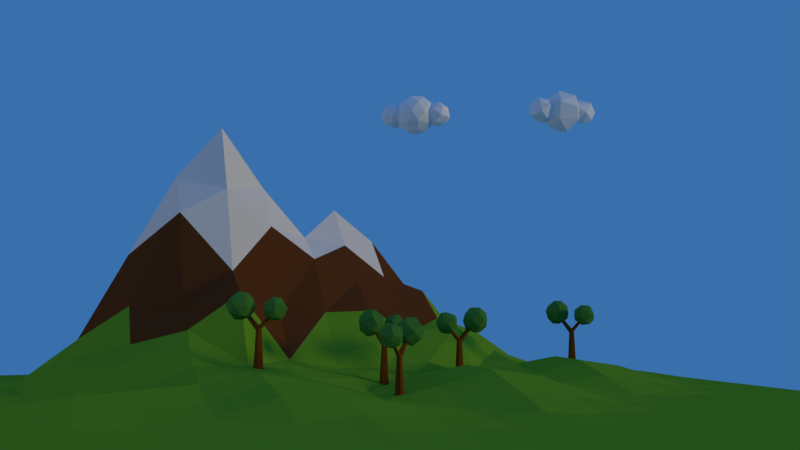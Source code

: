 # Source: triangulate.blend  (saved by Blender 2.77.0; exported with 4.5.12 LTS)
import bpy
from mathutils import Matrix  # noqa: F401  (used for matrix-valued properties, if any)

bpy.ops.wm.read_factory_settings(use_empty=True)
scene = bpy.context.scene
scene.name = 'Scene'

# ---- collections
col_collection_1 = bpy.data.collections.new('Collection 1'); scene.collection.children.link(col_collection_1)

# ---- materials (node trees are filled in below, after node groups)
mat_clouds = bpy.data.materials.new('Clouds')
mat_clouds.alpha_threshold = 0.0
mat_clouds.use_transparent_shadow = False
mat_clouds.diffuse_color = (0.854, 0.8923, 0.9538, 1.0)
mat_clouds.roughness = 0.5
mat_clouds.specular_intensity = 0.0
mat_leaves = bpy.data.materials.new('Leaves')
mat_leaves.alpha_threshold = 0.0
mat_leaves.use_transparent_shadow = False
mat_leaves.diffuse_color = (0.05682, 0.2203, 0.04483, 1.0)
mat_leaves.roughness = 0.5
mat_leaves.specular_intensity = 0.0
mat_trunk = bpy.data.materials.new('Trunk')
mat_trunk.alpha_threshold = 0.0
mat_trunk.use_transparent_shadow = False
mat_trunk.diffuse_color = (0.1538, 0.05385, 0.007692, 1.0)
mat_trunk.roughness = 0.5
mat_trunk.specular_intensity = 0.0
mat_green = bpy.data.materials.new('green')
mat_green.alpha_threshold = 0.0
mat_green.use_transparent_shadow = False
mat_green.diffuse_color = (0.1397, 0.3672, 0.02699, 1.0)
mat_green.roughness = 0.5
mat_green.specular_intensity = 0.0
mat_second = bpy.data.materials.new('second')
mat_second.alpha_threshold = 0.0
mat_second.use_transparent_shadow = False
mat_second.diffuse_color = (0.1193, 0.04328, 0.01542, 1.0)
mat_second.roughness = 0.5
mat_second.specular_intensity = 0.0
mat_snow = bpy.data.materials.new('snow')
mat_snow.alpha_threshold = 0.0
mat_snow.use_transparent_shadow = False
mat_snow.roughness = 0.5
mat_snow.specular_intensity = 0.0

# ---- material node trees

# ---- world
world_world = bpy.data.worlds.new('World'); scene.world = world_world
world_world.color = (0.04045, 0.1619, 0.4109)
world_world.use_sun_shadow = False
world_world.sun_shadow_jitter_overblur = 0.0
world_world.cycles.sampling_method = 'MANUAL'
world_world.light_settings.ao_factor = 0.7789

# ---- cameras
cam_camera_001 = bpy.data.cameras.new('Camera.001')
cam_camera_001.clip_end = 100.0
cam_camera_001.lens = 35.0
cam_camera_001.sensor_width = 32.0
cam_camera_001.sensor_height = 18.0
cam_camera_001.display_size = 2.0
cam_camera_001.dof.focus_distance = 0.0
cam_camera_001.dof.aperture_fstop = 128.0
cam_camera_001.dof.aperture_blades = 6

# ---- lights
light_sun = bpy.data.lights.new('Sun', 'SUN')
light_sun.color = (1.0, 0.6531, 0.02438)
light_sun.transmission_factor = 0.0
light_sun.angle = 0.1993
light_sun.energy = 1.0
light_sun.shadow_buffer_clip_start = 0.5
light_sun.shadow_soft_size = 0.1
light_sun.shadow_cascade_max_distance = 1000.0

# ---- meshes
me_icosphere_009 = bpy.data.meshes.new('Icosphere.009')
me_icosphere_009.from_pydata([(0.0, 0.0, -1.0), (0.7236, -0.5257, -0.4472), (-0.2764, -0.8506, -0.4472), (-0.8944, 0.0, -0.4472), (-0.2764, 0.8506, -0.4472), (0.7236, 0.5257, -0.4472), (0.2764, -0.8506, 0.4472), (-0.7236, -0.5257, 0.4472), (-0.7236, 0.5257, 0.4472), (0.2764, 0.8506, 0.4472), (0.8944, 0.0, 0.4472), (0.0, 0.0, 1.0), (-0.1625, -0.5, -0.8507), (0.4253, -0.309, -0.8507), (0.2629, -0.809, -0.5257), (0.8506, 0.0, -0.5257), (0.4253, 0.309, -0.8507), (-0.5257, 0.0, -0.8507), (-0.6882, -0.5, -0.5257), (-0.1625, 0.5, -0.8507), (-0.6882, 0.5, -0.5257), (0.2629, 0.809, -0.5257), (0.9511, -0.309, 0.0), (0.9511, 0.309, 0.0), (0.0, -1.0, 0.0), (0.5878, -0.809, 0.0), (-0.9511, -0.309, 0.0), (-0.5878, -0.809, 0.0), (-0.5878, 0.809, 0.0), (-0.9511, 0.309, 0.0), (0.5878, 0.809, 0.0), (0.0, 1.0, 0.0), (0.6882, -0.5, 0.5257), (-0.2629, -0.809, 0.5257), (-0.8506, 0.0, 0.5257), (-0.2629, 0.809, 0.5257), (0.6882, 0.5, 0.5257), (0.1625, -0.5, 0.8507), (0.5257, 0.0, 0.8507), (-0.4253, -0.309, 0.8507), (-0.4253, 0.309, 0.8507), (0.1625, 0.5, 0.8507), (1.144, -3.1e-09, -0.6001), (1.593, -0.3264, -0.2569), (0.9723, -0.5282, -0.2569), (0.5886, -3.1e-09, -0.2569), (0.9723, 0.5282, -0.2569), (1.593, 0.3264, -0.2569), (1.316, -0.5282, 0.2985), (0.6946, -0.3264, 0.2985), (0.6946, 0.3264, 0.2985), (1.316, 0.5282, 0.2985), (1.699, -3.1e-09, 0.2985), (1.144, -3.1e-09, 0.6417), (1.043, -0.3105, -0.5074), (1.408, -0.1919, -0.5074), (1.307, -0.5024, -0.3057), (1.672, -3.1e-09, -0.3057), (1.408, 0.1919, -0.5074), (0.8175, -3.1e-09, -0.5074), (0.7166, -0.3105, -0.3057), (1.043, 0.3105, -0.5074), (0.7166, 0.3105, -0.3057), (1.307, 0.5024, -0.3057), (1.735, -0.1919, 0.0208), (1.735, 0.1919, 0.0208), (1.144, -0.6209, 0.0208), (1.509, -0.5024, 0.0208), (0.5534, -0.1919, 0.0208), (0.779, -0.5024, 0.0208), (0.779, 0.5024, 0.0208), (0.5534, 0.1919, 0.0208), (1.509, 0.5024, 0.0208), (1.144, 0.6209, 0.0208), (1.571, -0.3105, 0.3473), (0.9807, -0.5024, 0.3473), (0.6157, -3.1e-09, 0.3473), (0.9807, 0.5024, 0.3473), (1.571, 0.3105, 0.3473), (1.245, -0.3105, 0.549), (1.47, -3.1e-09, 0.549), (0.8798, -0.1919, 0.549), (0.8798, 0.1919, 0.549), (1.245, 0.3105, 0.549), (-1.102, 8.45e-09, -0.6417), (-0.653, -0.3264, -0.2985), (-1.274, -0.5282, -0.2985), (-1.658, 8.45e-09, -0.2985), (-1.274, 0.5282, -0.2985), (-0.653, 0.3264, -0.2985), (-0.9307, -0.5282, 0.2569), (-1.552, -0.3264, 0.2569), (-1.552, 0.3264, 0.2569), (-0.9307, 0.5282, 0.2569), (-0.547, 8.45e-09, 0.2569), (-1.102, 8.45e-09, 0.6001), (-1.203, -0.3105, -0.549), (-0.8382, -0.1919, -0.549), (-0.9391, -0.5024, -0.3473), (-0.5741, 8.45e-09, -0.3473), (-0.8382, 0.1919, -0.549), (-1.429, 8.45e-09, -0.549), (-1.53, -0.3105, -0.3473), (-1.203, 0.3105, -0.549), (-1.53, 0.3105, -0.3473), (-0.9391, 0.5024, -0.3473), (-0.5118, -0.1919, -0.0208), (-0.5118, 0.1919, -0.0208), (-1.102, -0.6209, -0.0208), (-0.7374, -0.5024, -0.0208), (-1.693, -0.1919, -0.0208), (-1.467, -0.5024, -0.0208), (-1.467, 0.5024, -0.0208), (-1.693, 0.1919, -0.0208), (-0.7374, 0.5024, -0.0208), (-1.102, 0.6209, -0.0208), (-0.675, -0.3105, 0.3057), (-1.266, -0.5024, 0.3057), (-1.631, 8.45e-09, 0.3057), (-1.266, 0.5024, 0.3057), (-0.675, 0.3105, 0.3057), (-1.001, -0.3105, 0.5074), (-0.7759, 8.45e-09, 0.5074), (-1.366, -0.1919, 0.5074), (-1.366, 0.1919, 0.5074), (-1.001, 0.3105, 0.5074)], [], [(0, 13, 12), (1, 13, 15), (0, 12, 17), (0, 17, 19), (0, 19, 16), (1, 15, 22), (2, 14, 24), (3, 18, 26), (4, 20, 28), (5, 21, 30), (1, 22, 25), (2, 24, 27), (3, 26, 29), (4, 28, 31), (5, 30, 23), (6, 32, 37), (7, 33, 39), (8, 34, 40), (9, 35, 41), (10, 36, 38), (38, 41, 11), (38, 36, 41), (36, 9, 41), (41, 40, 11), (41, 35, 40), (35, 8, 40), (40, 39, 11), (40, 34, 39), (34, 7, 39), (39, 37, 11), (39, 33, 37), (33, 6, 37), (37, 38, 11), (37, 32, 38), (32, 10, 38), (23, 36, 10), (23, 30, 36), (30, 9, 36), (31, 35, 9), (31, 28, 35), (28, 8, 35), (29, 34, 8), (29, 26, 34), (26, 7, 34), (27, 33, 7), (27, 24, 33), (24, 6, 33), (25, 32, 6), (25, 22, 32), (22, 10, 32), (30, 31, 9), (30, 21, 31), (21, 4, 31), (28, 29, 8), (28, 20, 29), (20, 3, 29), (26, 27, 7), (26, 18, 27), (18, 2, 27), (24, 25, 6), (24, 14, 25), (14, 1, 25), (22, 23, 10), (22, 15, 23), (15, 5, 23), (16, 21, 5), (16, 19, 21), (19, 4, 21), (19, 20, 4), (19, 17, 20), (17, 3, 20), (17, 18, 3), (17, 12, 18), (12, 2, 18), (15, 16, 5), (15, 13, 16), (13, 0, 16), (12, 14, 2), (12, 13, 14), (13, 1, 14), (42, 55, 54), (43, 55, 57), (42, 54, 59), (42, 59, 61), (42, 61, 58), (43, 57, 64), (44, 56, 66), (45, 60, 68), (46, 62, 70), (47, 63, 72), (43, 64, 67), (44, 66, 69), (45, 68, 71), (46, 70, 73), (47, 72, 65), (48, 74, 79), (49, 75, 81), (50, 76, 82), (51, 77, 83), (52, 78, 80), (80, 83, 53), (80, 78, 83), (78, 51, 83), (83, 82, 53), (83, 77, 82), (77, 50, 82), (82, 81, 53), (82, 76, 81), (76, 49, 81), (81, 79, 53), (81, 75, 79), (75, 48, 79), (79, 80, 53), (79, 74, 80), (74, 52, 80), (65, 78, 52), (65, 72, 78), (72, 51, 78), (73, 77, 51), (73, 70, 77), (70, 50, 77), (71, 76, 50), (71, 68, 76), (68, 49, 76), (69, 75, 49), (69, 66, 75), (66, 48, 75), (67, 74, 48), (67, 64, 74), (64, 52, 74), (72, 73, 51), (72, 63, 73), (63, 46, 73), (70, 71, 50), (70, 62, 71), (62, 45, 71), (68, 69, 49), (68, 60, 69), (60, 44, 69), (66, 67, 48), (66, 56, 67), (56, 43, 67), (64, 65, 52), (64, 57, 65), (57, 47, 65), (58, 63, 47), (58, 61, 63), (61, 46, 63), (61, 62, 46), (61, 59, 62), (59, 45, 62), (59, 60, 45), (59, 54, 60), (54, 44, 60), (57, 58, 47), (57, 55, 58), (55, 42, 58), (54, 56, 44), (54, 55, 56), (55, 43, 56), (84, 97, 96), (85, 97, 99), (84, 96, 101), (84, 101, 103), (84, 103, 100), (85, 99, 106), (86, 98, 108), (87, 102, 110), (88, 104, 112), (89, 105, 114), (85, 106, 109), (86, 108, 111), (87, 110, 113), (88, 112, 115), (89, 114, 107), (90, 116, 121), (91, 117, 123), (92, 118, 124), (93, 119, 125), (94, 120, 122), (122, 125, 95), (122, 120, 125), (120, 93, 125), (125, 124, 95), (125, 119, 124), (119, 92, 124), (124, 123, 95), (124, 118, 123), (118, 91, 123), (123, 121, 95), (123, 117, 121), (117, 90, 121), (121, 122, 95), (121, 116, 122), (116, 94, 122), (107, 120, 94), (107, 114, 120), (114, 93, 120), (115, 119, 93), (115, 112, 119), (112, 92, 119), (113, 118, 92), (113, 110, 118), (110, 91, 118), (111, 117, 91), (111, 108, 117), (108, 90, 117), (109, 116, 90), (109, 106, 116), (106, 94, 116), (114, 115, 93), (114, 105, 115), (105, 88, 115), (112, 113, 92), (112, 104, 113), (104, 87, 113), (110, 111, 91), (110, 102, 111), (102, 86, 111), (108, 109, 90), (108, 98, 109), (98, 85, 109), (106, 107, 94), (106, 99, 107), (99, 89, 107), (100, 105, 89), (100, 103, 105), (103, 88, 105), (103, 104, 88), (103, 101, 104), (101, 87, 104), (101, 102, 87), (101, 96, 102), (96, 86, 102), (99, 100, 89), (99, 97, 100), (97, 84, 100), (96, 98, 86), (96, 97, 98), (97, 85, 98)])
me_icosphere_009.materials.append(mat_clouds)
me_icosphere_009.use_remesh_preserve_volume = False
me_icosphere_009.use_remesh_preserve_attributes = False
me_icosphere_009.use_mirror_vertex_groups = False
me_icosphere_009.update()
me_icosphere_008 = bpy.data.meshes.new('Icosphere.008')
me_icosphere_008.from_pydata([(0.0, 0.0, -1.0), (0.7236, -0.5257, -0.4472), (-0.2764, -0.8506, -0.4472), (-0.8944, 0.0, -0.4472), (-0.2764, 0.8506, -0.4472), (0.7236, 0.5257, -0.4472), (0.2764, -0.8506, 0.4472), (-0.7236, -0.5257, 0.4472), (-0.7236, 0.5257, 0.4472), (0.2764, 0.8506, 0.4472), (0.8944, 0.0, 0.4472), (0.0, 0.0, 1.0), (-0.1625, -0.5, -0.8507), (0.4253, -0.309, -0.8507), (0.2629, -0.809, -0.5257), (0.8506, 0.0, -0.5257), (0.4253, 0.309, -0.8507), (-0.5257, 0.0, -0.8507), (-0.6882, -0.5, -0.5257), (-0.1625, 0.5, -0.8507), (-0.6882, 0.5, -0.5257), (0.2629, 0.809, -0.5257), (0.9511, -0.309, 0.0), (0.9511, 0.309, 0.0), (0.0, -1.0, 0.0), (0.5878, -0.809, 0.0), (-0.9511, -0.309, 0.0), (-0.5878, -0.809, 0.0), (-0.5878, 0.809, 0.0), (-0.9511, 0.309, 0.0), (0.5878, 0.809, 0.0), (0.0, 1.0, 0.0), (0.6882, -0.5, 0.5257), (-0.2629, -0.809, 0.5257), (-0.8506, 0.0, 0.5257), (-0.2629, 0.809, 0.5257), (0.6882, 0.5, 0.5257), (0.1625, -0.5, 0.8507), (0.5257, 0.0, 0.8507), (-0.4253, -0.309, 0.8507), (-0.4253, 0.309, 0.8507), (0.1625, 0.5, 0.8507), (1.144, -3.1e-09, -0.6001), (1.593, -0.3264, -0.2569), (0.9723, -0.5282, -0.2569), (0.5886, -3.1e-09, -0.2569), (0.9723, 0.5282, -0.2569), (1.593, 0.3264, -0.2569), (1.316, -0.5282, 0.2985), (0.6946, -0.3264, 0.2985), (0.6946, 0.3264, 0.2985), (1.316, 0.5282, 0.2985), (1.699, -3.1e-09, 0.2985), (1.144, -3.1e-09, 0.6417), (1.043, -0.3105, -0.5074), (1.408, -0.1919, -0.5074), (1.307, -0.5024, -0.3057), (1.672, -3.1e-09, -0.3057), (1.408, 0.1919, -0.5074), (0.8175, -3.1e-09, -0.5074), (0.7166, -0.3105, -0.3057), (1.043, 0.3105, -0.5074), (0.7166, 0.3105, -0.3057), (1.307, 0.5024, -0.3057), (1.735, -0.1919, 0.0208), (1.735, 0.1919, 0.0208), (1.144, -0.6209, 0.0208), (1.509, -0.5024, 0.0208), (0.5534, -0.1919, 0.0208), (0.779, -0.5024, 0.0208), (0.779, 0.5024, 0.0208), (0.5534, 0.1919, 0.0208), (1.509, 0.5024, 0.0208), (1.144, 0.6209, 0.0208), (1.571, -0.3105, 0.3473), (0.9807, -0.5024, 0.3473), (0.6157, -3.1e-09, 0.3473), (0.9807, 0.5024, 0.3473), (1.571, 0.3105, 0.3473), (1.245, -0.3105, 0.549), (1.47, -3.1e-09, 0.549), (0.8798, -0.1919, 0.549), (0.8798, 0.1919, 0.549), (1.245, 0.3105, 0.549), (-1.102, 8.45e-09, -0.6417), (-0.653, -0.3264, -0.2985), (-1.274, -0.5282, -0.2985), (-1.658, 8.45e-09, -0.2985), (-1.274, 0.5282, -0.2985), (-0.653, 0.3264, -0.2985), (-0.9307, -0.5282, 0.2569), (-1.552, -0.3264, 0.2569), (-1.552, 0.3264, 0.2569), (-0.9307, 0.5282, 0.2569), (-0.547, 8.45e-09, 0.2569), (-1.102, 8.45e-09, 0.6001), (-1.203, -0.3105, -0.549), (-0.8382, -0.1919, -0.549), (-0.9391, -0.5024, -0.3473), (-0.5741, 8.45e-09, -0.3473), (-0.8382, 0.1919, -0.549), (-1.429, 8.45e-09, -0.549), (-1.53, -0.3105, -0.3473), (-1.203, 0.3105, -0.549), (-1.53, 0.3105, -0.3473), (-0.9391, 0.5024, -0.3473), (-0.5118, -0.1919, -0.0208), (-0.5118, 0.1919, -0.0208), (-1.102, -0.6209, -0.0208), (-0.7374, -0.5024, -0.0208), (-1.693, -0.1919, -0.0208), (-1.467, -0.5024, -0.0208), (-1.467, 0.5024, -0.0208), (-1.693, 0.1919, -0.0208), (-0.7374, 0.5024, -0.0208), (-1.102, 0.6209, -0.0208), (-0.675, -0.3105, 0.3057), (-1.266, -0.5024, 0.3057), (-1.631, 8.45e-09, 0.3057), (-1.266, 0.5024, 0.3057), (-0.675, 0.3105, 0.3057), (-1.001, -0.3105, 0.5074), (-0.7759, 8.45e-09, 0.5074), (-1.366, -0.1919, 0.5074), (-1.366, 0.1919, 0.5074), (-1.001, 0.3105, 0.5074)], [], [(0, 13, 12), (1, 13, 15), (0, 12, 17), (0, 17, 19), (0, 19, 16), (1, 15, 22), (2, 14, 24), (3, 18, 26), (4, 20, 28), (5, 21, 30), (1, 22, 25), (2, 24, 27), (3, 26, 29), (4, 28, 31), (5, 30, 23), (6, 32, 37), (7, 33, 39), (8, 34, 40), (9, 35, 41), (10, 36, 38), (38, 41, 11), (38, 36, 41), (36, 9, 41), (41, 40, 11), (41, 35, 40), (35, 8, 40), (40, 39, 11), (40, 34, 39), (34, 7, 39), (39, 37, 11), (39, 33, 37), (33, 6, 37), (37, 38, 11), (37, 32, 38), (32, 10, 38), (23, 36, 10), (23, 30, 36), (30, 9, 36), (31, 35, 9), (31, 28, 35), (28, 8, 35), (29, 34, 8), (29, 26, 34), (26, 7, 34), (27, 33, 7), (27, 24, 33), (24, 6, 33), (25, 32, 6), (25, 22, 32), (22, 10, 32), (30, 31, 9), (30, 21, 31), (21, 4, 31), (28, 29, 8), (28, 20, 29), (20, 3, 29), (26, 27, 7), (26, 18, 27), (18, 2, 27), (24, 25, 6), (24, 14, 25), (14, 1, 25), (22, 23, 10), (22, 15, 23), (15, 5, 23), (16, 21, 5), (16, 19, 21), (19, 4, 21), (19, 20, 4), (19, 17, 20), (17, 3, 20), (17, 18, 3), (17, 12, 18), (12, 2, 18), (15, 16, 5), (15, 13, 16), (13, 0, 16), (12, 14, 2), (12, 13, 14), (13, 1, 14), (42, 55, 54), (43, 55, 57), (42, 54, 59), (42, 59, 61), (42, 61, 58), (43, 57, 64), (44, 56, 66), (45, 60, 68), (46, 62, 70), (47, 63, 72), (43, 64, 67), (44, 66, 69), (45, 68, 71), (46, 70, 73), (47, 72, 65), (48, 74, 79), (49, 75, 81), (50, 76, 82), (51, 77, 83), (52, 78, 80), (80, 83, 53), (80, 78, 83), (78, 51, 83), (83, 82, 53), (83, 77, 82), (77, 50, 82), (82, 81, 53), (82, 76, 81), (76, 49, 81), (81, 79, 53), (81, 75, 79), (75, 48, 79), (79, 80, 53), (79, 74, 80), (74, 52, 80), (65, 78, 52), (65, 72, 78), (72, 51, 78), (73, 77, 51), (73, 70, 77), (70, 50, 77), (71, 76, 50), (71, 68, 76), (68, 49, 76), (69, 75, 49), (69, 66, 75), (66, 48, 75), (67, 74, 48), (67, 64, 74), (64, 52, 74), (72, 73, 51), (72, 63, 73), (63, 46, 73), (70, 71, 50), (70, 62, 71), (62, 45, 71), (68, 69, 49), (68, 60, 69), (60, 44, 69), (66, 67, 48), (66, 56, 67), (56, 43, 67), (64, 65, 52), (64, 57, 65), (57, 47, 65), (58, 63, 47), (58, 61, 63), (61, 46, 63), (61, 62, 46), (61, 59, 62), (59, 45, 62), (59, 60, 45), (59, 54, 60), (54, 44, 60), (57, 58, 47), (57, 55, 58), (55, 42, 58), (54, 56, 44), (54, 55, 56), (55, 43, 56), (84, 97, 96), (85, 97, 99), (84, 96, 101), (84, 101, 103), (84, 103, 100), (85, 99, 106), (86, 98, 108), (87, 102, 110), (88, 104, 112), (89, 105, 114), (85, 106, 109), (86, 108, 111), (87, 110, 113), (88, 112, 115), (89, 114, 107), (90, 116, 121), (91, 117, 123), (92, 118, 124), (93, 119, 125), (94, 120, 122), (122, 125, 95), (122, 120, 125), (120, 93, 125), (125, 124, 95), (125, 119, 124), (119, 92, 124), (124, 123, 95), (124, 118, 123), (118, 91, 123), (123, 121, 95), (123, 117, 121), (117, 90, 121), (121, 122, 95), (121, 116, 122), (116, 94, 122), (107, 120, 94), (107, 114, 120), (114, 93, 120), (115, 119, 93), (115, 112, 119), (112, 92, 119), (113, 118, 92), (113, 110, 118), (110, 91, 118), (111, 117, 91), (111, 108, 117), (108, 90, 117), (109, 116, 90), (109, 106, 116), (106, 94, 116), (114, 115, 93), (114, 105, 115), (105, 88, 115), (112, 113, 92), (112, 104, 113), (104, 87, 113), (110, 111, 91), (110, 102, 111), (102, 86, 111), (108, 109, 90), (108, 98, 109), (98, 85, 109), (106, 107, 94), (106, 99, 107), (99, 89, 107), (100, 105, 89), (100, 103, 105), (103, 88, 105), (103, 104, 88), (103, 101, 104), (101, 87, 104), (101, 102, 87), (101, 96, 102), (96, 86, 102), (99, 100, 89), (99, 97, 100), (97, 84, 100), (96, 98, 86), (96, 97, 98), (97, 85, 98)])
me_icosphere_008.materials.append(mat_clouds)
me_icosphere_008.use_remesh_preserve_volume = False
me_icosphere_008.use_remesh_preserve_attributes = False
me_icosphere_008.use_mirror_vertex_groups = False
me_icosphere_008.update()
me_icosphere_007 = bpy.data.meshes.new('Icosphere.007')
me_icosphere_007.from_pydata([(-2.578, 0.7186, 0.1835), (-2.196, -0.6887, -0.8318), (-2.897, -0.1243, -0.9869), (-3.328, 0.01456, -0.1943), (-2.894, -0.464, 0.4506), (-2.194, -0.8986, 0.05662), (-3.061, -0.7163, -0.1598), (-1.803, 0.5674, -0.2745), (-1.66, 0.03019, -0.6682), (-1.652, -0.184, 0.2191), (-1.765, 0.3881, 0.193), (-2.362, 0.5942, -0.8161), (-2.488, 0.8179, -0.3845), (-2.35, 0.2477, 0.6196), (-2.025, -0.5885, 0.4135), (-1.765, -0.5421, -0.6211), (-2.22, -0.03664, -1.06), (-3.134, 0.4255, -0.09399), (-2.839, 0.4396, -0.8478), (-2.886, 0.02497, 0.5647), (-2.645, -0.9539, -0.3102), (-3.099, -0.537, -0.6273), (-0.2352, 0.724, -0.7007), (0.003618, -0.8923, 0.5238), (-0.8475, -0.2792, 0.5238), (-0.5274, 0.7197, 0.5238), (0.5215, 0.724, 0.5238), (0.8497, -0.2723, 0.5238), (0.08847, 0.2723, 0.9943), (-0.08847, -0.2723, -0.9943), (-0.003618, -0.8923, -0.5238), (0.8475, -0.2792, -0.5238), (0.4189, -1.072e-08, -0.9576), (-0.8497, -0.2723, -0.5238), (-0.705, 0.2462, -0.7314), (0.5274, 0.7197, -0.5238), (1.044, 1.276e-08, 0.05359), (0.3226, -0.9928, 0.05359), (-0.5878, -0.809, 0.0), (-0.5878, 0.809, 0.0), (-1.044, 7.493e-09, -0.05359), (0.3226, 0.9928, 0.05359), (0.3389, -0.2462, 0.9577), (-0.4189, 6.919e-09, 0.9576), (-1.334, 0.3948, -4.622), (-1.332, 0.2081, -1.545), (-0.9676, 0.1283, -4.622), (-1.14, 0.07238, -1.437), (-1.108, -0.3029, -4.622), (-1.214, -0.1565, -1.437), (-1.561, -0.3029, -4.622), (-1.455, -0.1565, -1.437), (-1.701, 0.1283, -4.622), (-1.529, 0.07238, -1.437), (-2.425, 0.111, -0.4069), (-1.228, 0.06354, -1.459), (-2.354, 0.04058, -0.3413), (-2.381, -0.07328, -0.3663), (-1.428, -0.1334, -1.643), (-2.469, -0.07328, -0.4474), (-1.475, 0.06354, -1.686), (-2.496, 0.04059, -0.4725), (-0.06842, 0.134, -0.1309), (-1.155, 0.07634, -1.757), (0.02298, 0.04771, -0.2067), (-1.212, -0.1656, -1.707), (-0.01193, -0.09193, -0.1778), (-0.1249, -0.09193, -0.08396), (-1.468, 0.07587, -1.495), (-0.1598, 0.04771, -0.05498)], [], [(7, 12, 0), (7, 0, 10), (0, 12, 17), (9, 14, 15), (8, 15, 16), (0, 17, 19), (13, 19, 14), (1, 5, 20), (2, 1, 21), (3, 2, 21), (4, 3, 6), (5, 4, 20), (20, 4, 6), (6, 3, 21), (21, 20, 6), (21, 1, 20), (14, 4, 5), (14, 19, 4), (19, 3, 4), (19, 17, 3), (18, 2, 3), (16, 1, 2), (16, 15, 1), (15, 5, 1), (15, 14, 5), (13, 0, 19), (17, 18, 3), (17, 12, 18), (12, 11, 18), (18, 16, 2), (18, 11, 16), (11, 8, 16), (8, 9, 15), (9, 13, 14), (10, 0, 13), (12, 7, 11), (7, 8, 11), (9, 10, 13), (7, 10, 8), (10, 9, 8), (29, 34, 22), (29, 22, 32), (22, 34, 39), (31, 36, 37), (30, 37, 38), (22, 39, 41), (35, 41, 36), (23, 27, 42), (24, 23, 43), (25, 24, 43), (26, 25, 28), (27, 26, 42), (42, 26, 28), (28, 25, 43), (43, 42, 28), (43, 23, 42), (36, 26, 27), (36, 41, 26), (41, 25, 26), (41, 39, 25), (40, 24, 25), (38, 23, 24), (38, 37, 23), (37, 27, 23), (37, 36, 27), (35, 22, 41), (39, 40, 25), (39, 34, 40), (34, 33, 40), (40, 38, 24), (40, 33, 38), (33, 30, 38), (30, 31, 37), (31, 35, 36), (32, 22, 35), (34, 29, 33), (29, 30, 33), (31, 32, 35), (29, 32, 30), (32, 31, 30), (44, 45, 47, 46), (46, 47, 49, 48), (48, 49, 51, 50), (47, 45, 53, 51, 49), (50, 51, 53, 52), (52, 53, 45, 44), (44, 46, 48, 50, 52), (45, 54, 56, 55), (55, 56, 57, 51), (51, 57, 59, 58), (56, 54, 61, 59, 57), (58, 59, 61, 60), (60, 61, 54, 45), (45, 55, 51, 58, 60), (45, 62, 64, 63), (63, 64, 66, 65), (65, 66, 67, 49), (64, 62, 69, 67, 66), (49, 67, 69, 68), (68, 69, 62, 45), (45, 63, 65, 49, 68)])
me_icosphere_007.polygons.foreach_set('material_index', [0, 0, 0, 0, 0, 0, 0, 0, 0, 0, 0, 0, 0, 0, 0, 0, 0, 0, 0, 0, 0, 0, 0, 0, 0, 0, 0, 0, 0, 0, 0, 0, 0, 0, 0, 0, 0, 0, 0, 0, 0, 0, 0, 0, 0, 0, 0, 0, 0, 0, 0, 0, 0, 0, 0, 0, 0, 0, 0, 0, 0, 0, 0, 0, 0, 0, 0, 0, 0, 0, 0, 0, 0, 0, 0, 0, 0, 0, 0, 0, 1, 1, 1, 1, 1, 1, 1, 1, 1, 1, 1, 1, 1, 1, 1, 1, 1, 1, 1, 1, 1])
me_icosphere_007.materials.append(mat_leaves)
me_icosphere_007.materials.append(mat_trunk)
me_icosphere_007.use_remesh_preserve_volume = False
me_icosphere_007.use_remesh_preserve_attributes = False
me_icosphere_007.use_mirror_vertex_groups = False
me_icosphere_007.update()
me_icosphere_006 = bpy.data.meshes.new('Icosphere.006')
me_icosphere_006.from_pydata([(-2.578, 0.7186, 0.1835), (-2.196, -0.6887, -0.8318), (-2.897, -0.1243, -0.9869), (-3.328, 0.01456, -0.1943), (-2.894, -0.464, 0.4506), (-2.194, -0.8986, 0.05662), (-3.061, -0.7163, -0.1598), (-1.803, 0.5674, -0.2745), (-1.66, 0.03019, -0.6682), (-1.652, -0.184, 0.2191), (-1.765, 0.3881, 0.193), (-2.362, 0.5942, -0.8161), (-2.488, 0.8179, -0.3845), (-2.35, 0.2477, 0.6196), (-2.025, -0.5885, 0.4135), (-1.765, -0.5421, -0.6211), (-2.22, -0.03664, -1.06), (-3.134, 0.4255, -0.09399), (-2.839, 0.4396, -0.8478), (-2.886, 0.02497, 0.5647), (-2.645, -0.9539, -0.3102), (-3.099, -0.537, -0.6273), (-0.2352, 0.724, -0.7007), (0.003618, -0.8923, 0.5238), (-0.8475, -0.2792, 0.5238), (-0.5274, 0.7197, 0.5238), (0.5215, 0.724, 0.5238), (0.8497, -0.2723, 0.5238), (0.08847, 0.2723, 0.9943), (-0.08847, -0.2723, -0.9943), (-0.003618, -0.8923, -0.5238), (0.8475, -0.2792, -0.5238), (0.4189, -1.072e-08, -0.9576), (-0.8497, -0.2723, -0.5238), (-0.705, 0.2462, -0.7314), (0.5274, 0.7197, -0.5238), (1.044, 1.276e-08, 0.05359), (0.3226, -0.9928, 0.05359), (-0.5878, -0.809, 0.0), (-0.5878, 0.809, 0.0), (-1.044, 7.493e-09, -0.05359), (0.3226, 0.9928, 0.05359), (0.3389, -0.2462, 0.9577), (-0.4189, 6.919e-09, 0.9576), (-1.334, 0.3948, -4.622), (-1.332, 0.2081, -1.545), (-0.9676, 0.1283, -4.622), (-1.14, 0.07238, -1.437), (-1.108, -0.3029, -4.622), (-1.214, -0.1565, -1.437), (-1.561, -0.3029, -4.622), (-1.455, -0.1565, -1.437), (-1.701, 0.1283, -4.622), (-1.529, 0.07238, -1.437), (-2.425, 0.111, -0.4069), (-1.228, 0.06354, -1.459), (-2.354, 0.04058, -0.3413), (-2.381, -0.07328, -0.3663), (-1.428, -0.1334, -1.643), (-2.469, -0.07328, -0.4474), (-1.475, 0.06354, -1.686), (-2.496, 0.04059, -0.4725), (-0.06842, 0.134, -0.1309), (-1.155, 0.07634, -1.757), (0.02298, 0.04771, -0.2067), (-1.212, -0.1656, -1.707), (-0.01193, -0.09193, -0.1778), (-0.1249, -0.09193, -0.08396), (-1.468, 0.07587, -1.495), (-0.1598, 0.04771, -0.05498)], [], [(7, 12, 0), (7, 0, 10), (0, 12, 17), (9, 14, 15), (8, 15, 16), (0, 17, 19), (13, 19, 14), (1, 5, 20), (2, 1, 21), (3, 2, 21), (4, 3, 6), (5, 4, 20), (20, 4, 6), (6, 3, 21), (21, 20, 6), (21, 1, 20), (14, 4, 5), (14, 19, 4), (19, 3, 4), (19, 17, 3), (18, 2, 3), (16, 1, 2), (16, 15, 1), (15, 5, 1), (15, 14, 5), (13, 0, 19), (17, 18, 3), (17, 12, 18), (12, 11, 18), (18, 16, 2), (18, 11, 16), (11, 8, 16), (8, 9, 15), (9, 13, 14), (10, 0, 13), (12, 7, 11), (7, 8, 11), (9, 10, 13), (7, 10, 8), (10, 9, 8), (29, 34, 22), (29, 22, 32), (22, 34, 39), (31, 36, 37), (30, 37, 38), (22, 39, 41), (35, 41, 36), (23, 27, 42), (24, 23, 43), (25, 24, 43), (26, 25, 28), (27, 26, 42), (42, 26, 28), (28, 25, 43), (43, 42, 28), (43, 23, 42), (36, 26, 27), (36, 41, 26), (41, 25, 26), (41, 39, 25), (40, 24, 25), (38, 23, 24), (38, 37, 23), (37, 27, 23), (37, 36, 27), (35, 22, 41), (39, 40, 25), (39, 34, 40), (34, 33, 40), (40, 38, 24), (40, 33, 38), (33, 30, 38), (30, 31, 37), (31, 35, 36), (32, 22, 35), (34, 29, 33), (29, 30, 33), (31, 32, 35), (29, 32, 30), (32, 31, 30), (44, 45, 47, 46), (46, 47, 49, 48), (48, 49, 51, 50), (47, 45, 53, 51, 49), (50, 51, 53, 52), (52, 53, 45, 44), (44, 46, 48, 50, 52), (45, 54, 56, 55), (55, 56, 57, 51), (51, 57, 59, 58), (56, 54, 61, 59, 57), (58, 59, 61, 60), (60, 61, 54, 45), (45, 55, 51, 58, 60), (45, 62, 64, 63), (63, 64, 66, 65), (65, 66, 67, 49), (64, 62, 69, 67, 66), (49, 67, 69, 68), (68, 69, 62, 45), (45, 63, 65, 49, 68)])
me_icosphere_006.polygons.foreach_set('material_index', [0, 0, 0, 0, 0, 0, 0, 0, 0, 0, 0, 0, 0, 0, 0, 0, 0, 0, 0, 0, 0, 0, 0, 0, 0, 0, 0, 0, 0, 0, 0, 0, 0, 0, 0, 0, 0, 0, 0, 0, 0, 0, 0, 0, 0, 0, 0, 0, 0, 0, 0, 0, 0, 0, 0, 0, 0, 0, 0, 0, 0, 0, 0, 0, 0, 0, 0, 0, 0, 0, 0, 0, 0, 0, 0, 0, 0, 0, 0, 0, 1, 1, 1, 1, 1, 1, 1, 1, 1, 1, 1, 1, 1, 1, 1, 1, 1, 1, 1, 1, 1])
me_icosphere_006.materials.append(mat_leaves)
me_icosphere_006.materials.append(mat_trunk)
me_icosphere_006.use_remesh_preserve_volume = False
me_icosphere_006.use_remesh_preserve_attributes = False
me_icosphere_006.use_mirror_vertex_groups = False
me_icosphere_006.update()
me_icosphere_005 = bpy.data.meshes.new('Icosphere.005')
me_icosphere_005.from_pydata([(-2.578, 0.7186, 0.1835), (-2.196, -0.6887, -0.8318), (-2.897, -0.1243, -0.9869), (-3.328, 0.01456, -0.1943), (-2.894, -0.464, 0.4506), (-2.194, -0.8986, 0.05662), (-3.061, -0.7163, -0.1598), (-1.803, 0.5674, -0.2745), (-1.66, 0.03019, -0.6682), (-1.652, -0.184, 0.2191), (-1.765, 0.3881, 0.193), (-2.362, 0.5942, -0.8161), (-2.488, 0.8179, -0.3845), (-2.35, 0.2477, 0.6196), (-2.025, -0.5885, 0.4135), (-1.765, -0.5421, -0.6211), (-2.22, -0.03664, -1.06), (-3.134, 0.4255, -0.09399), (-2.839, 0.4396, -0.8478), (-2.886, 0.02497, 0.5647), (-2.645, -0.9539, -0.3102), (-3.099, -0.537, -0.6273), (-0.2352, 0.724, -0.7007), (0.003618, -0.8923, 0.5238), (-0.8475, -0.2792, 0.5238), (-0.5274, 0.7197, 0.5238), (0.5215, 0.724, 0.5238), (0.8497, -0.2723, 0.5238), (0.08847, 0.2723, 0.9943), (-0.08847, -0.2723, -0.9943), (-0.003618, -0.8923, -0.5238), (0.8475, -0.2792, -0.5238), (0.4189, -1.072e-08, -0.9576), (-0.8497, -0.2723, -0.5238), (-0.705, 0.2462, -0.7314), (0.5274, 0.7197, -0.5238), (1.044, 1.276e-08, 0.05359), (0.3226, -0.9928, 0.05359), (-0.5878, -0.809, 0.0), (-0.5878, 0.809, 0.0), (-1.044, 7.493e-09, -0.05359), (0.3226, 0.9928, 0.05359), (0.3389, -0.2462, 0.9577), (-0.4189, 6.919e-09, 0.9576), (-1.334, 0.3948, -4.622), (-1.332, 0.2081, -1.545), (-0.9676, 0.1283, -4.622), (-1.14, 0.07238, -1.437), (-1.108, -0.3029, -4.622), (-1.214, -0.1565, -1.437), (-1.561, -0.3029, -4.622), (-1.455, -0.1565, -1.437), (-1.701, 0.1283, -4.622), (-1.529, 0.07238, -1.437), (-2.425, 0.111, -0.4069), (-1.228, 0.06354, -1.459), (-2.354, 0.04058, -0.3413), (-2.381, -0.07328, -0.3663), (-1.428, -0.1334, -1.643), (-2.469, -0.07328, -0.4474), (-1.475, 0.06354, -1.686), (-2.496, 0.04059, -0.4725), (-0.06842, 0.134, -0.1309), (-1.155, 0.07634, -1.757), (0.02298, 0.04771, -0.2067), (-1.212, -0.1656, -1.707), (-0.01193, -0.09193, -0.1778), (-0.1249, -0.09193, -0.08396), (-1.468, 0.07587, -1.495), (-0.1598, 0.04771, -0.05498)], [], [(7, 12, 0), (7, 0, 10), (0, 12, 17), (9, 14, 15), (8, 15, 16), (0, 17, 19), (13, 19, 14), (1, 5, 20), (2, 1, 21), (3, 2, 21), (4, 3, 6), (5, 4, 20), (20, 4, 6), (6, 3, 21), (21, 20, 6), (21, 1, 20), (14, 4, 5), (14, 19, 4), (19, 3, 4), (19, 17, 3), (18, 2, 3), (16, 1, 2), (16, 15, 1), (15, 5, 1), (15, 14, 5), (13, 0, 19), (17, 18, 3), (17, 12, 18), (12, 11, 18), (18, 16, 2), (18, 11, 16), (11, 8, 16), (8, 9, 15), (9, 13, 14), (10, 0, 13), (12, 7, 11), (7, 8, 11), (9, 10, 13), (7, 10, 8), (10, 9, 8), (29, 34, 22), (29, 22, 32), (22, 34, 39), (31, 36, 37), (30, 37, 38), (22, 39, 41), (35, 41, 36), (23, 27, 42), (24, 23, 43), (25, 24, 43), (26, 25, 28), (27, 26, 42), (42, 26, 28), (28, 25, 43), (43, 42, 28), (43, 23, 42), (36, 26, 27), (36, 41, 26), (41, 25, 26), (41, 39, 25), (40, 24, 25), (38, 23, 24), (38, 37, 23), (37, 27, 23), (37, 36, 27), (35, 22, 41), (39, 40, 25), (39, 34, 40), (34, 33, 40), (40, 38, 24), (40, 33, 38), (33, 30, 38), (30, 31, 37), (31, 35, 36), (32, 22, 35), (34, 29, 33), (29, 30, 33), (31, 32, 35), (29, 32, 30), (32, 31, 30), (44, 45, 47, 46), (46, 47, 49, 48), (48, 49, 51, 50), (47, 45, 53, 51, 49), (50, 51, 53, 52), (52, 53, 45, 44), (44, 46, 48, 50, 52), (45, 54, 56, 55), (55, 56, 57, 51), (51, 57, 59, 58), (56, 54, 61, 59, 57), (58, 59, 61, 60), (60, 61, 54, 45), (45, 55, 51, 58, 60), (45, 62, 64, 63), (63, 64, 66, 65), (65, 66, 67, 49), (64, 62, 69, 67, 66), (49, 67, 69, 68), (68, 69, 62, 45), (45, 63, 65, 49, 68)])
me_icosphere_005.polygons.foreach_set('material_index', [0, 0, 0, 0, 0, 0, 0, 0, 0, 0, 0, 0, 0, 0, 0, 0, 0, 0, 0, 0, 0, 0, 0, 0, 0, 0, 0, 0, 0, 0, 0, 0, 0, 0, 0, 0, 0, 0, 0, 0, 0, 0, 0, 0, 0, 0, 0, 0, 0, 0, 0, 0, 0, 0, 0, 0, 0, 0, 0, 0, 0, 0, 0, 0, 0, 0, 0, 0, 0, 0, 0, 0, 0, 0, 0, 0, 0, 0, 0, 0, 1, 1, 1, 1, 1, 1, 1, 1, 1, 1, 1, 1, 1, 1, 1, 1, 1, 1, 1, 1, 1])
me_icosphere_005.materials.append(mat_leaves)
me_icosphere_005.materials.append(mat_trunk)
me_icosphere_005.use_remesh_preserve_volume = False
me_icosphere_005.use_remesh_preserve_attributes = False
me_icosphere_005.use_mirror_vertex_groups = False
me_icosphere_005.update()
me_icosphere_004 = bpy.data.meshes.new('Icosphere.004')
me_icosphere_004.from_pydata([(-2.578, 0.7186, 0.1835), (-2.196, -0.6887, -0.8318), (-2.897, -0.1243, -0.9869), (-3.328, 0.01456, -0.1943), (-2.894, -0.464, 0.4506), (-2.194, -0.8986, 0.05662), (-3.061, -0.7163, -0.1598), (-1.803, 0.5674, -0.2745), (-1.66, 0.03019, -0.6682), (-1.652, -0.184, 0.2191), (-1.765, 0.3881, 0.193), (-2.362, 0.5942, -0.8161), (-2.488, 0.8179, -0.3845), (-2.35, 0.2477, 0.6196), (-2.025, -0.5885, 0.4135), (-1.765, -0.5421, -0.6211), (-2.22, -0.03664, -1.06), (-3.134, 0.4255, -0.09399), (-2.839, 0.4396, -0.8478), (-2.886, 0.02497, 0.5647), (-2.645, -0.9539, -0.3102), (-3.099, -0.537, -0.6273), (-0.2352, 0.724, -0.7007), (0.003618, -0.8923, 0.5238), (-0.8475, -0.2792, 0.5238), (-0.5274, 0.7197, 0.5238), (0.5215, 0.724, 0.5238), (0.8497, -0.2723, 0.5238), (0.08847, 0.2723, 0.9943), (-0.08847, -0.2723, -0.9943), (-0.003618, -0.8923, -0.5238), (0.8475, -0.2792, -0.5238), (0.4189, -1.072e-08, -0.9576), (-0.8497, -0.2723, -0.5238), (-0.705, 0.2462, -0.7314), (0.5274, 0.7197, -0.5238), (1.044, 1.276e-08, 0.05359), (0.3226, -0.9928, 0.05359), (-0.5878, -0.809, 0.0), (-0.5878, 0.809, 0.0), (-1.044, 7.493e-09, -0.05359), (0.3226, 0.9928, 0.05359), (0.3389, -0.2462, 0.9577), (-0.4189, 6.919e-09, 0.9576), (-1.334, 0.3948, -4.622), (-1.332, 0.2081, -1.545), (-0.9676, 0.1283, -4.622), (-1.14, 0.07238, -1.437), (-1.108, -0.3029, -4.622), (-1.214, -0.1565, -1.437), (-1.561, -0.3029, -4.622), (-1.455, -0.1565, -1.437), (-1.701, 0.1283, -4.622), (-1.529, 0.07238, -1.437), (-2.425, 0.111, -0.4069), (-1.228, 0.06354, -1.459), (-2.354, 0.04058, -0.3413), (-2.381, -0.07328, -0.3663), (-1.428, -0.1334, -1.643), (-2.469, -0.07328, -0.4474), (-1.475, 0.06354, -1.686), (-2.496, 0.04059, -0.4725), (-0.06842, 0.134, -0.1309), (-1.155, 0.07634, -1.757), (0.02298, 0.04771, -0.2067), (-1.212, -0.1656, -1.707), (-0.01193, -0.09193, -0.1778), (-0.1249, -0.09193, -0.08396), (-1.468, 0.07587, -1.495), (-0.1598, 0.04771, -0.05498)], [], [(7, 12, 0), (7, 0, 10), (0, 12, 17), (9, 14, 15), (8, 15, 16), (0, 17, 19), (13, 19, 14), (1, 5, 20), (2, 1, 21), (3, 2, 21), (4, 3, 6), (5, 4, 20), (20, 4, 6), (6, 3, 21), (21, 20, 6), (21, 1, 20), (14, 4, 5), (14, 19, 4), (19, 3, 4), (19, 17, 3), (18, 2, 3), (16, 1, 2), (16, 15, 1), (15, 5, 1), (15, 14, 5), (13, 0, 19), (17, 18, 3), (17, 12, 18), (12, 11, 18), (18, 16, 2), (18, 11, 16), (11, 8, 16), (8, 9, 15), (9, 13, 14), (10, 0, 13), (12, 7, 11), (7, 8, 11), (9, 10, 13), (7, 10, 8), (10, 9, 8), (29, 34, 22), (29, 22, 32), (22, 34, 39), (31, 36, 37), (30, 37, 38), (22, 39, 41), (35, 41, 36), (23, 27, 42), (24, 23, 43), (25, 24, 43), (26, 25, 28), (27, 26, 42), (42, 26, 28), (28, 25, 43), (43, 42, 28), (43, 23, 42), (36, 26, 27), (36, 41, 26), (41, 25, 26), (41, 39, 25), (40, 24, 25), (38, 23, 24), (38, 37, 23), (37, 27, 23), (37, 36, 27), (35, 22, 41), (39, 40, 25), (39, 34, 40), (34, 33, 40), (40, 38, 24), (40, 33, 38), (33, 30, 38), (30, 31, 37), (31, 35, 36), (32, 22, 35), (34, 29, 33), (29, 30, 33), (31, 32, 35), (29, 32, 30), (32, 31, 30), (44, 45, 47, 46), (46, 47, 49, 48), (48, 49, 51, 50), (47, 45, 53, 51, 49), (50, 51, 53, 52), (52, 53, 45, 44), (44, 46, 48, 50, 52), (45, 54, 56, 55), (55, 56, 57, 51), (51, 57, 59, 58), (56, 54, 61, 59, 57), (58, 59, 61, 60), (60, 61, 54, 45), (45, 55, 51, 58, 60), (45, 62, 64, 63), (63, 64, 66, 65), (65, 66, 67, 49), (64, 62, 69, 67, 66), (49, 67, 69, 68), (68, 69, 62, 45), (45, 63, 65, 49, 68)])
me_icosphere_004.polygons.foreach_set('material_index', [0, 0, 0, 0, 0, 0, 0, 0, 0, 0, 0, 0, 0, 0, 0, 0, 0, 0, 0, 0, 0, 0, 0, 0, 0, 0, 0, 0, 0, 0, 0, 0, 0, 0, 0, 0, 0, 0, 0, 0, 0, 0, 0, 0, 0, 0, 0, 0, 0, 0, 0, 0, 0, 0, 0, 0, 0, 0, 0, 0, 0, 0, 0, 0, 0, 0, 0, 0, 0, 0, 0, 0, 0, 0, 0, 0, 0, 0, 0, 0, 1, 1, 1, 1, 1, 1, 1, 1, 1, 1, 1, 1, 1, 1, 1, 1, 1, 1, 1, 1, 1])
me_icosphere_004.materials.append(mat_leaves)
me_icosphere_004.materials.append(mat_trunk)
me_icosphere_004.use_remesh_preserve_volume = False
me_icosphere_004.use_remesh_preserve_attributes = False
me_icosphere_004.use_mirror_vertex_groups = False
me_icosphere_004.update()
me_plane_001 = bpy.data.meshes.new('Plane.001')
me_plane_001.from_pydata([(-1.0, -1.0, 0.0), (1.0, -1.0, 0.0), (-1.0, 1.0, 0.0), (1.0, 1.0, 0.0)], [], [(0, 1, 3, 2)])
me_plane_001.use_remesh_preserve_volume = False
me_plane_001.use_remesh_preserve_attributes = False
me_plane_001.use_mirror_vertex_groups = False
me_plane_001.update()
me_plane = bpy.data.meshes.new('Plane')
me_plane.from_pydata([(-1.0, -1.0, 0.0), (1.0, -1.0, 0.0), (-1.0, 1.0, 0.0), (1.0, 1.0, 0.0), (-1.0, 0.0, -0.0003942), (0.0, -1.0, 0.0), (1.0, 0.0, 0.0), (0.0, 1.0, -0.1194), (0.0, 0.0, -0.02704), (-1.0, -0.5, 0.0), (0.5, -1.0, 0.0), (1.0, 0.5, 0.0), (-0.5, 1.0, -0.0126), (-1.0, 0.5, -9.404e-05), (-0.5, -1.0, 0.0), (1.0, -0.5, 0.0), (0.5, 1.0, 0.0), (0.0, 0.5, -0.4005), (0.0, -0.5, -0.0003942), (-0.5, 0.0, -0.07815), (0.5, 0.0, -0.07529), (0.5, -0.5, 0.0), (-0.5, -0.5, 0.0), (-0.5, 0.5, -0.5846), (0.5, 0.5, -0.0356), (-1.0, -0.75, 0.0), (0.75, -1.0, 0.0), (1.0, 0.75, 0.0), (-0.75, 1.0, 0.0), (-1.0, 0.25, 0.0), (-0.25, -1.0, 0.0), (1.0, -0.25, 0.0), (0.25, 1.0, -0.04022), (0.0, 0.75, -0.3004), (0.0, -0.25, -0.04149), (-0.75, 0.0, -0.01924), (0.25, 0.0, -0.02607), (-1.0, -0.25, 0.0), (0.25, -1.0, 0.0), (1.0, 0.25, -0.0003942), (-0.25, 1.0, -0.04022), (-1.0, 0.75, 0.0), (-0.75, -1.0, 0.0), (1.0, -0.75, 0.0), (0.75, 1.0, 0.0), (0.0, 0.25, -0.2039), (0.0, -0.75, 0.0), (-0.25, 0.0, -0.06351), (0.75, 0.0, -0.01635), (0.5, -0.25, -0.006427), (0.5, -0.75, 0.0), (0.25, -0.5, -0.0004092), (0.75, -0.5, 0.0), (-0.5, -0.25, -0.02266), (-0.5, -0.75, 0.0), (-0.75, -0.5, 0.0), (-0.25, -0.5, -0.01925), (-0.5, 0.75, -0.2551), (-0.5, 0.25, -0.2027), (-0.75, 0.5, -0.1265), (-0.25, 0.5, -0.5617), (0.5, 0.75, -0.01198), (0.5, 0.25, -0.05027), (0.25, 0.5, -0.2649), (0.75, 0.5, -0.01923), (0.75, 0.25, -0.0218), (0.25, 0.25, -0.1544), (0.25, 0.75, -0.1771), (-0.25, 0.25, -0.1981), (-0.75, 0.25, -0.06933), (-0.75, 0.75, -0.04481), (-0.25, -0.75, 0.0), (-0.75, -0.75, 0.0), (-0.75, -0.25, -0.01923), (0.75, -0.75, 0.0), (0.25, -0.75, 0.0), (0.25, -0.25, -0.05631), (0.75, -0.25, 0.0), (-0.25, -0.25, -0.04153), (-0.25, 0.75, -0.2595), (0.75, 0.75, 0.0), (-1.0, -0.875, 0.0), (0.875, -1.0, 0.0), (1.0, 0.875, 0.0), (-0.875, 1.0, 0.0), (-1.0, 0.125, 0.0), (-0.125, -1.0, 0.0), (1.0, -0.125, 0.0), (0.125, 1.0, -0.0673), (0.0, 0.875, -0.2241), (0.0, -0.125, -0.059), (-0.875, 0.0, -0.01243), (0.125, 0.0, -0.05924), (-1.0, -0.375, 0.0), (0.375, -1.0, 0.0), (1.0, 0.375, -0.00383), (-0.375, 1.0, -0.03056), (-1.0, 0.625, 0.0), (-0.625, -1.0, 0.0), (1.0, -0.625, 0.0), (0.625, 1.0, 0.0), (0.0, 0.375, -0.2895), (0.0, -0.625, 0.0), (-0.375, 0.0, -0.07984), (0.625, 0.0, -0.05631), (0.5, -0.125, -0.04142), (0.5, -0.625, 0.0), (0.125, -0.5, -0.006427), (0.625, -0.5, 0.0), (-0.5, -0.125, -0.05038), (-0.5, -0.625, 0.0), (-0.875, -0.5, 0.0), (-0.375, -0.5, -0.006475), (-0.5, 0.875, -0.06989), (-0.5, 0.375, -0.4709), (-0.875, 0.5, -0.03056), (-0.375, 0.5, -0.7362), (0.5, 0.875, -0.001582), (0.5, 0.375, -0.0576), (0.125, 0.5, -0.3062), (0.625, 0.5, -0.01244), (-1.0, -0.625, 0.0), (0.625, -1.0, 0.0), (1.0, 0.625, 0.0), (-0.625, 1.0, -0.001582), (-1.0, 0.375, 0.0), (-0.375, -1.0, 0.0), (1.0, -0.375, 0.0), (0.375, 1.0, -0.01879), (0.0, 0.625, -0.5198), (0.0, -0.375, -0.006459), (-0.625, 0.0, -0.01804), (0.375, 0.0, -0.04149), (-1.0, -0.125, -0.00383), (0.125, -1.0, 0.0), (1.0, 0.125, 0.0), (-0.125, 1.0, -0.08474), (-1.0, 0.875, 0.0), (-0.875, -1.0, 0.0), (1.0, -0.875, 0.0), (0.875, 1.0, 0.0), (0.0, 0.125, -0.05496), (0.0, -0.875, 0.0), (-0.125, 0.0, -0.04711), (0.875, 0.0, -1.337e-05), (0.5, -0.375, 0.0), (0.5, -0.875, 0.0), (0.375, -0.5, 0.0), (0.875, -0.5, 0.0), (-0.5, -0.375, -0.00654), (-0.5, -0.875, 0.0), (-0.625, -0.5, 0.0), (-0.125, -0.5, -0.01243), (-0.5, 0.625, -0.4872), (-0.5, 0.125, -0.1583), (-0.625, 0.5, -0.3594), (-0.125, 0.5, -0.4207), (0.5, 0.625, -0.03508), (0.5, 0.125, -0.07771), (0.375, 0.5, -0.07482), (0.875, 0.5, -0.00383), (0.75, 0.375, -0.02876), (0.75, 0.125, -0.02598), (0.625, 0.25, -0.02598), (0.875, 0.25, -0.01243), (0.25, 0.375, -0.1814), (0.25, 0.125, -0.04133), (0.125, 0.25, -0.1471), (0.375, 0.25, -0.09081), (0.25, 0.875, -0.1117), (0.25, 0.625, -0.2695), (0.125, 0.75, -0.3391), (0.375, 0.75, -0.07045), (-0.25, 0.375, -0.4398), (-0.25, 0.125, -0.08249), (-0.375, 0.25, -0.3082), (-0.125, 0.25, -0.1998), (-0.75, 0.375, -0.08347), (-0.75, 0.125, -0.02249), (-0.875, 0.25, -0.001582), (-0.625, 0.25, -0.1203), (-0.75, 0.875, -0.01879), (-0.75, 0.625, -0.06979), (-0.875, 0.75, -0.001582), (-0.625, 0.75, -0.1636), (-0.25, -0.625, -0.00383), (-0.25, -0.875, 0.0), (-0.375, -0.75, 0.0), (-0.125, -0.75, 0.0), (-0.75, -0.625, 0.0), (-0.75, -0.875, 0.0), (-0.875, -0.75, 0.0), (-0.625, -0.75, 0.0), (-0.75, -0.125, -0.03135), (-0.75, -0.375, -0.00383), (-0.875, -0.25, -0.00383), (-0.625, -0.25, -0.01509), (0.75, -0.625, 0.0), (0.75, -0.875, 0.0), (0.625, -0.75, 0.0), (0.875, -0.75, 0.0), (0.25, -0.625, 0.0), (0.25, -0.875, 0.0), (0.125, -0.75, 0.0), (0.375, -0.75, 0.0), (0.25, -0.125, -0.05027), (0.25, -0.375, -0.02508), (0.125, -0.25, -0.07529), (0.375, -0.25, -0.01635), (0.75, -0.125, -0.005314), (0.75, -0.375, 0.0), (0.625, -0.25, -0.0004092), (0.875, -0.25, 0.0), (-0.25, -0.125, -0.05038), (-0.25, -0.375, -0.04131), (-0.375, -0.25, -0.05903), (-0.125, -0.25, -0.01646), (-0.25, 0.875, -0.1372), (-0.25, 0.625, -0.434), (-0.375, 0.75, -0.2522), (-0.125, 0.75, -0.3064), (0.75, 0.875, 0.0), (0.75, 0.625, -0.00383), (0.625, 0.75, 0.0), (0.875, 0.75, 0.0), (0.875, 0.625, 0.0), (0.625, 0.625, -0.0004882), (0.625, 0.875, 0.0), (-0.125, 0.625, -0.3762), (-0.375, 0.625, -0.4861), (-0.375, 0.875, -0.1173), (-0.125, -0.375, -0.01925), (-0.375, -0.375, -0.04153), (-0.375, -0.125, -0.07137), (0.875, -0.375, 0.0), (0.625, -0.375, 0.0), (0.625, -0.125, -0.02508), (0.375, -0.375, -0.005314), (0.125, -0.375, -0.04142), (0.125, -0.125, -0.07771), (0.375, -0.875, 0.0), (0.125, -0.875, 0.0), (0.125, -0.625, 0.0), (0.875, -0.875, 0.0), (0.625, -0.875, 0.0), (0.625, -0.625, 0.0), (-0.625, -0.375, -0.0003942), (-0.875, -0.375, 0.0), (-0.875, -0.125, -0.01923), (-0.625, -0.875, 0.0), (-0.875, -0.875, 0.0), (-0.875, -0.625, 0.0), (-0.125, -0.875, 0.0), (-0.375, -0.875, 0.0), (-0.375, -0.625, 0.0), (-0.625, 0.625, -0.23), (-0.875, 0.625, -0.01369), (-0.875, 0.875, 0.0), (-0.625, 0.125, -0.08645), (-0.875, 0.125, -0.0003942), (-0.875, 0.375, -0.01198), (-0.125, 0.125, -0.05966), (-0.375, 0.125, -0.2478), (-0.375, 0.375, -0.5413), (0.375, 0.625, -0.1753), (0.125, 0.625, -0.4229), (0.125, 0.875, -0.1598), (0.375, 0.125, -0.059), (0.125, 0.125, -0.06929), (0.125, 0.375, -0.2242), (0.875, 0.125, -0.003052), (0.625, 0.125, -0.05027), (0.625, 0.375, -0.03164), (0.875, 0.375, -0.01923), (0.375, 0.375, -0.1406), (0.375, 0.875, -0.04022), (-0.125, 0.375, -0.3502), (-0.625, 0.375, -0.2164), (-0.625, 0.875, -0.04627), (-0.125, -0.625, -0.0003942), (-0.625, -0.625, 0.0), (-0.625, -0.125, -0.04132), (0.875, -0.625, 0.0), (0.375, -0.625, 0.0), (0.375, -0.125, -0.02598), (0.875, -0.125, 0.0), (-0.125, -0.125, -0.02266), (-0.125, 0.875, -0.1585), (0.875, 0.875, 0.0)], [], [(83, 140, 288), (287, 7, 136), (286, 8, 143), (87, 144, 285), (105, 132, 284), (106, 147, 283), (99, 148, 282), (109, 131, 281), (110, 151, 280), (102, 152, 279), (278, 12, 124), (114, 155, 277), (276, 17, 156), (117, 128, 275), (274, 24, 159), (95, 160, 273), (161, 120, 272), (162, 163, 271), (135, 164, 270), (269, 63, 119), (268, 66, 167), (267, 62, 168), (169, 88, 266), (170, 171, 265), (157, 172, 264), (263, 60, 116), (262, 68, 175), (261, 45, 176), (177, 115, 260), (178, 179, 259), (154, 180, 258), (257, 28, 84), (256, 70, 183), (255, 57, 184), (185, 112, 254), (186, 187, 253), (142, 188, 252), (189, 111, 251), (190, 191, 250), (150, 192, 249), (193, 91, 248), (194, 195, 247), (149, 196, 246), (197, 108, 245), (198, 199, 244), (139, 200, 243), (201, 107, 242), (202, 203, 241), (146, 204, 240), (205, 92, 239), (206, 207, 238), (145, 208, 237), (209, 104, 236), (210, 211, 235), (127, 212, 234), (233, 47, 103), (214, 215, 232), (130, 216, 231), (230, 40, 96), (218, 219, 229), (129, 220, 228), (221, 100, 227), (222, 223, 226), (123, 224, 225), (225, 80, 222), (160, 222, 64), (11, 225, 160), (226, 61, 157), (24, 226, 157), (120, 222, 226), (227, 16, 117), (223, 117, 61), (80, 227, 223), (228, 79, 218), (156, 218, 60), (156, 129, 228), (153, 219, 57), (23, 229, 153), (60, 229, 116), (113, 96, 12), (57, 230, 113), (79, 230, 219), (231, 78, 214), (152, 214, 56), (18, 231, 152), (232, 53, 149), (112, 149, 22), (56, 232, 112), (233, 19, 109), (215, 109, 53), (215, 213, 233), (234, 77, 210), (148, 210, 52), (15, 234, 148), (235, 49, 145), (108, 145, 21), (52, 235, 108), (236, 20, 105), (211, 105, 49), (77, 236, 211), (237, 76, 206), (147, 206, 51), (21, 237, 147), (238, 34, 130), (107, 130, 18), (51, 238, 107), (90, 92, 8), (207, 90, 34), (76, 239, 207), (240, 75, 202), (94, 202, 38), (10, 240, 94), (241, 46, 142), (134, 142, 5), (38, 241, 134), (242, 18, 102), (203, 102, 46), (75, 242, 203), (243, 74, 198), (82, 198, 26), (1, 243, 82), (244, 50, 146), (122, 146, 10), (26, 244, 122), (245, 21, 106), (199, 106, 50), (74, 245, 199), (246, 73, 194), (151, 194, 55), (22, 246, 151), (247, 37, 93), (111, 93, 9), (55, 247, 111), (248, 4, 133), (195, 133, 37), (73, 248, 195), (249, 72, 190), (98, 190, 42), (14, 249, 98), (250, 25, 81), (138, 81, 0), (42, 250, 138), (251, 9, 121), (191, 121, 25), (72, 251, 191), (252, 71, 186), (86, 186, 30), (5, 252, 86), (253, 54, 150), (126, 150, 14), (30, 253, 126), (254, 22, 110), (187, 110, 54), (71, 254, 187), (182, 184, 70), (59, 255, 182), (155, 153, 255), (97, 183, 41), (13, 256, 97), (115, 182, 256), (257, 2, 137), (41, 257, 137), (183, 181, 257), (258, 69, 178), (131, 178, 35), (19, 258, 131), (259, 29, 85), (91, 85, 4), (35, 259, 91), (260, 13, 125), (179, 125, 29), (69, 260, 179), (174, 176, 68), (47, 261, 174), (143, 141, 261), (262, 58, 154), (103, 154, 19), (103, 174, 262), (263, 23, 114), (175, 114, 58), (175, 173, 263), (264, 67, 170), (63, 264, 170), (159, 157, 264), (265, 33, 129), (17, 265, 129), (119, 170, 265), (266, 7, 89), (171, 89, 33), (67, 266, 171), (166, 168, 66), (36, 267, 166), (20, 267, 132), (141, 167, 45), (8, 268, 141), (92, 166, 268), (101, 119, 17), (45, 269, 101), (167, 165, 269), (270, 65, 162), (144, 162, 48), (6, 270, 144), (271, 62, 158), (104, 158, 20), (48, 271, 104), (118, 120, 24), (62, 272, 118), (65, 272, 163), (273, 64, 161), (164, 161, 65), (39, 273, 164), (165, 159, 63), (66, 274, 165), (168, 118, 274), (275, 32, 169), (172, 169, 67), (61, 275, 172), (173, 156, 60), (68, 276, 173), (176, 101, 276), (277, 59, 177), (180, 177, 69), (58, 277, 180), (181, 124, 28), (70, 278, 181), (184, 113, 278), (279, 56, 185), (188, 185, 71), (46, 279, 188), (280, 55, 189), (192, 189, 72), (54, 280, 192), (281, 35, 193), (196, 193, 73), (53, 281, 196), (282, 52, 197), (200, 197, 74), (43, 282, 200), (283, 51, 201), (204, 201, 75), (50, 283, 204), (284, 36, 205), (208, 205, 76), (49, 284, 208), (285, 48, 209), (212, 209, 77), (31, 285, 212), (213, 143, 47), (216, 213, 78), (34, 286, 216), (217, 136, 40), (79, 287, 217), (220, 89, 287), (288, 44, 221), (224, 221, 80), (27, 288, 224), (83, 3, 140), (287, 89, 7), (286, 90, 8), (87, 6, 144), (105, 20, 132), (106, 21, 147), (99, 15, 148), (109, 19, 131), (110, 22, 151), (102, 18, 152), (278, 113, 12), (114, 23, 155), (276, 101, 17), (117, 16, 128), (274, 118, 24), (95, 11, 160), (161, 64, 120), (162, 65, 163), (135, 39, 164), (269, 165, 63), (268, 166, 66), (267, 158, 62), (169, 32, 88), (170, 67, 171), (157, 61, 172), (263, 173, 60), (262, 174, 68), (261, 141, 45), (177, 59, 115), (178, 69, 179), (154, 58, 180), (257, 181, 28), (256, 182, 70), (255, 153, 57), (185, 56, 112), (186, 71, 187), (142, 46, 188), (189, 55, 111), (190, 72, 191), (150, 54, 192), (193, 35, 91), (194, 73, 195), (149, 53, 196), (197, 52, 108), (198, 74, 199), (139, 43, 200), (201, 51, 107), (202, 75, 203), (146, 50, 204), (205, 36, 92), (206, 76, 207), (145, 49, 208), (209, 48, 104), (210, 77, 211), (127, 31, 212), (233, 213, 47), (214, 78, 215), (130, 34, 216), (230, 217, 40), (218, 79, 219), (129, 33, 220), (221, 44, 100), (222, 80, 223), (123, 27, 224), (225, 224, 80), (160, 225, 222), (11, 123, 225), (226, 223, 61), (24, 120, 226), (120, 64, 222), (227, 100, 16), (223, 227, 117), (80, 221, 227), (228, 220, 79), (156, 228, 218), (156, 17, 129), (153, 229, 219), (23, 116, 229), (60, 218, 229), (113, 230, 96), (57, 219, 230), (79, 217, 230), (231, 216, 78), (152, 231, 214), (18, 130, 231), (232, 215, 53), (112, 232, 149), (56, 214, 232), (233, 103, 19), (215, 233, 109), (215, 78, 213), (234, 212, 77), (148, 234, 210), (15, 127, 234), (235, 211, 49), (108, 235, 145), (52, 210, 235), (236, 104, 20), (211, 236, 105), (77, 209, 236), (237, 208, 76), (147, 237, 206), (21, 145, 237), (238, 207, 34), (107, 238, 130), (51, 206, 238), (90, 239, 92), (207, 239, 90), (76, 205, 239), (240, 204, 75), (94, 240, 202), (10, 146, 240), (241, 203, 46), (134, 241, 142), (38, 202, 241), (242, 107, 18), (203, 242, 102), (75, 201, 242), (243, 200, 74), (82, 243, 198), (1, 139, 243), (244, 199, 50), (122, 244, 146), (26, 198, 244), (245, 108, 21), (199, 245, 106), (74, 197, 245), (246, 196, 73), (151, 246, 194), (22, 149, 246), (247, 195, 37), (111, 247, 93), (55, 194, 247), (248, 91, 4), (195, 248, 133), (73, 193, 248), (249, 192, 72), (98, 249, 190), (14, 150, 249), (250, 191, 25), (138, 250, 81), (42, 190, 250), (251, 111, 9), (191, 251, 121), (72, 189, 251), (252, 188, 71), (86, 252, 186), (5, 142, 252), (253, 187, 54), (126, 253, 150), (30, 186, 253), (254, 112, 22), (187, 254, 110), (71, 185, 254), (182, 255, 184), (59, 155, 255), (155, 23, 153), (97, 256, 183), (13, 115, 256), (115, 59, 182), (257, 84, 2), (41, 183, 257), (183, 70, 181), (258, 180, 69), (131, 258, 178), (19, 154, 258), (259, 179, 29), (91, 259, 85), (35, 178, 259), (260, 115, 13), (179, 260, 125), (69, 177, 260), (174, 261, 176), (47, 143, 261), (143, 8, 141), (262, 175, 58), (103, 262, 154), (103, 47, 174), (263, 116, 23), (175, 263, 114), (175, 68, 173), (264, 172, 67), (63, 159, 264), (159, 24, 157), (265, 171, 33), (17, 119, 265), (119, 63, 170), (266, 88, 7), (171, 266, 89), (67, 169, 266), (166, 267, 168), (36, 132, 267), (20, 158, 267), (141, 268, 167), (8, 92, 268), (92, 36, 166), (101, 269, 119), (45, 167, 269), (167, 66, 165), (270, 164, 65), (144, 270, 162), (6, 135, 270), (271, 163, 62), (104, 271, 158), (48, 162, 271), (118, 272, 120), (62, 163, 272), (65, 161, 272), (273, 160, 64), (164, 273, 161), (39, 95, 273), (165, 274, 159), (66, 168, 274), (168, 62, 118), (275, 128, 32), (172, 275, 169), (61, 117, 275), (173, 276, 156), (68, 176, 276), (176, 45, 101), (277, 155, 59), (180, 277, 177), (58, 114, 277), (181, 278, 124), (70, 184, 278), (184, 57, 113), (279, 152, 56), (188, 279, 185), (46, 102, 279), (280, 151, 55), (192, 280, 189), (54, 110, 280), (281, 131, 35), (196, 281, 193), (53, 109, 281), (282, 148, 52), (200, 282, 197), (43, 99, 282), (283, 147, 51), (204, 283, 201), (50, 106, 283), (284, 132, 36), (208, 284, 205), (49, 105, 284), (285, 144, 48), (212, 285, 209), (31, 87, 285), (213, 286, 143), (216, 286, 213), (34, 90, 286), (217, 287, 136), (79, 220, 287), (220, 33, 89), (288, 140, 44), (224, 288, 221), (27, 83, 288)])
me_plane.polygons.foreach_set('material_index', [0, 0, 0, 0, 0, 0, 0, 0, 0, 0, 0, 1, 2, 0, 0, 0, 0, 0, 0, 1, 0, 0, 0, 1, 0, 2, 1, 0, 0, 0, 0, 0, 0, 1, 0, 0, 0, 0, 0, 0, 0, 0, 0, 0, 0, 0, 0, 0, 0, 0, 0, 0, 0, 0, 0, 0, 0, 0, 0, 2, 2, 0, 0, 0, 0, 0, 0, 0, 0, 0, 0, 0, 0, 2, 2, 2, 1, 2, 2, 0, 0, 1, 0, 0, 0, 0, 0, 0, 0, 0, 0, 0, 0, 0, 0, 0, 0, 0, 0, 0, 0, 0, 0, 0, 0, 0, 0, 0, 0, 0, 0, 0, 0, 0, 0, 0, 0, 0, 0, 0, 0, 0, 0, 0, 0, 0, 0, 0, 0, 0, 0, 0, 0, 0, 0, 0, 0, 0, 0, 0, 0, 0, 0, 0, 0, 0, 0, 0, 0, 0, 0, 0, 0, 0, 0, 1, 1, 0, 0, 0, 0, 0, 0, 0, 0, 0, 0, 0, 0, 0, 0, 0, 1, 0, 0, 1, 0, 0, 2, 1, 2, 0, 0, 0, 2, 2, 1, 0, 1, 1, 0, 0, 0, 0, 0, 0, 1, 1, 1, 0, 0, 0, 0, 0, 0, 0, 0, 0, 0, 0, 0, 0, 0, 0, 0, 0, 0, 2, 1, 1, 0, 0, 1, 0, 0, 0, 0, 0, 0, 0, 0, 0, 0, 0, 0, 0, 0, 0, 0, 0, 0, 0, 0, 0, 0, 0, 0, 0, 0, 0, 0, 0, 0, 0, 0, 0, 0, 0, 0, 0, 0, 0, 0, 0, 0, 0, 0, 2, 1, 0, 0, 0, 0, 0, 0, 1, 0, 0, 0, 1, 0, 2, 1, 0, 0, 0, 1, 0, 0, 1, 0, 0, 0, 0, 0, 0, 0, 0, 0, 0, 0, 0, 0, 0, 0, 0, 0, 0, 0, 0, 0, 0, 0, 0, 0, 1, 2, 0, 0, 0, 0, 0, 0, 0, 0, 0, 0, 0, 0, 1, 2, 2, 2, 2, 2, 0, 1, 0, 0, 0, 0, 0, 0, 0, 0, 0, 0, 0, 0, 0, 0, 0, 0, 0, 0, 0, 0, 0, 0, 0, 0, 0, 0, 0, 0, 0, 0, 0, 0, 0, 0, 0, 0, 0, 0, 0, 0, 0, 0, 0, 0, 0, 0, 0, 0, 0, 0, 0, 0, 0, 0, 0, 0, 0, 0, 0, 0, 0, 0, 0, 0, 0, 0, 0, 0, 0, 0, 0, 0, 0, 0, 1, 2, 0, 0, 0, 0, 0, 0, 0, 0, 0, 0, 0, 0, 0, 0, 0, 0, 0, 0, 1, 0, 0, 2, 2, 1, 0, 0, 0, 1, 2, 1, 0, 1, 0, 0, 0, 0, 0, 0, 0, 1, 1, 0, 0, 0, 0, 0, 0, 0, 0, 0, 0, 0, 0, 0, 0, 0, 0, 0, 0, 0, 2, 1, 1, 1, 0, 1, 0, 0, 1, 0, 0, 0, 0, 0, 0, 0, 0, 0, 0, 0, 0, 0, 0, 0, 0, 0, 0, 0, 0, 0, 0, 0, 0, 0, 1, 1, 0, 0, 0])
me_plane.materials.append(mat_green)
me_plane.materials.append(mat_second)
me_plane.materials.append(mat_snow)
me_plane.use_remesh_preserve_volume = False
me_plane.use_remesh_preserve_attributes = False
me_plane.use_mirror_vertex_groups = False
me_plane.update()
me_icosphere_001 = bpy.data.meshes.new('Icosphere.001')
me_icosphere_001.from_pydata([(-2.578, 0.7186, 0.1835), (-2.196, -0.6887, -0.8318), (-2.897, -0.1243, -0.9869), (-3.328, 0.01456, -0.1943), (-2.894, -0.464, 0.4506), (-2.194, -0.8986, 0.05662), (-3.061, -0.7163, -0.1598), (-1.803, 0.5674, -0.2745), (-1.66, 0.03019, -0.6682), (-1.652, -0.184, 0.2191), (-1.765, 0.3881, 0.193), (-2.362, 0.5942, -0.8161), (-2.488, 0.8179, -0.3845), (-2.35, 0.2477, 0.6196), (-2.025, -0.5885, 0.4135), (-1.765, -0.5421, -0.6211), (-2.22, -0.03664, -1.06), (-3.134, 0.4255, -0.09399), (-2.839, 0.4396, -0.8478), (-2.886, 0.02497, 0.5647), (-2.645, -0.9539, -0.3102), (-3.099, -0.537, -0.6273), (-0.2352, 0.724, -0.7007), (0.003618, -0.8923, 0.5238), (-0.8475, -0.2792, 0.5238), (-0.5274, 0.7197, 0.5238), (0.5215, 0.724, 0.5238), (0.8497, -0.2723, 0.5238), (0.08847, 0.2723, 0.9943), (-0.08847, -0.2723, -0.9943), (-0.003618, -0.8923, -0.5238), (0.8475, -0.2792, -0.5238), (0.4189, -1.072e-08, -0.9576), (-0.8497, -0.2723, -0.5238), (-0.705, 0.2462, -0.7314), (0.5274, 0.7197, -0.5238), (1.044, 1.276e-08, 0.05359), (0.3226, -0.9928, 0.05359), (-0.5878, -0.809, 0.0), (-0.5878, 0.809, 0.0), (-1.044, 7.493e-09, -0.05359), (0.3226, 0.9928, 0.05359), (0.3389, -0.2462, 0.9577), (-0.4189, 6.919e-09, 0.9576), (-1.334, 0.3948, -4.622), (-1.332, 0.2081, -1.545), (-0.9676, 0.1283, -4.622), (-1.14, 0.07238, -1.437), (-1.108, -0.3029, -4.622), (-1.214, -0.1565, -1.437), (-1.561, -0.3029, -4.622), (-1.455, -0.1565, -1.437), (-1.701, 0.1283, -4.622), (-1.529, 0.07238, -1.437), (-2.425, 0.111, -0.4069), (-1.228, 0.06354, -1.459), (-2.354, 0.04058, -0.3413), (-2.381, -0.07328, -0.3663), (-1.428, -0.1334, -1.643), (-2.469, -0.07328, -0.4474), (-1.475, 0.06354, -1.686), (-2.496, 0.04059, -0.4725), (-0.06842, 0.134, -0.1309), (-1.155, 0.07634, -1.757), (0.02298, 0.04771, -0.2067), (-1.212, -0.1656, -1.707), (-0.01193, -0.09193, -0.1778), (-0.1249, -0.09193, -0.08396), (-1.468, 0.07587, -1.495), (-0.1598, 0.04771, -0.05498)], [], [(7, 12, 0), (7, 0, 10), (0, 12, 17), (9, 14, 15), (8, 15, 16), (0, 17, 19), (13, 19, 14), (1, 5, 20), (2, 1, 21), (3, 2, 21), (4, 3, 6), (5, 4, 20), (20, 4, 6), (6, 3, 21), (21, 20, 6), (21, 1, 20), (14, 4, 5), (14, 19, 4), (19, 3, 4), (19, 17, 3), (18, 2, 3), (16, 1, 2), (16, 15, 1), (15, 5, 1), (15, 14, 5), (13, 0, 19), (17, 18, 3), (17, 12, 18), (12, 11, 18), (18, 16, 2), (18, 11, 16), (11, 8, 16), (8, 9, 15), (9, 13, 14), (10, 0, 13), (12, 7, 11), (7, 8, 11), (9, 10, 13), (7, 10, 8), (10, 9, 8), (29, 34, 22), (29, 22, 32), (22, 34, 39), (31, 36, 37), (30, 37, 38), (22, 39, 41), (35, 41, 36), (23, 27, 42), (24, 23, 43), (25, 24, 43), (26, 25, 28), (27, 26, 42), (42, 26, 28), (28, 25, 43), (43, 42, 28), (43, 23, 42), (36, 26, 27), (36, 41, 26), (41, 25, 26), (41, 39, 25), (40, 24, 25), (38, 23, 24), (38, 37, 23), (37, 27, 23), (37, 36, 27), (35, 22, 41), (39, 40, 25), (39, 34, 40), (34, 33, 40), (40, 38, 24), (40, 33, 38), (33, 30, 38), (30, 31, 37), (31, 35, 36), (32, 22, 35), (34, 29, 33), (29, 30, 33), (31, 32, 35), (29, 32, 30), (32, 31, 30), (44, 45, 47, 46), (46, 47, 49, 48), (48, 49, 51, 50), (47, 45, 53, 51, 49), (50, 51, 53, 52), (52, 53, 45, 44), (44, 46, 48, 50, 52), (45, 54, 56, 55), (55, 56, 57, 51), (51, 57, 59, 58), (56, 54, 61, 59, 57), (58, 59, 61, 60), (60, 61, 54, 45), (45, 55, 51, 58, 60), (45, 62, 64, 63), (63, 64, 66, 65), (65, 66, 67, 49), (64, 62, 69, 67, 66), (49, 67, 69, 68), (68, 69, 62, 45), (45, 63, 65, 49, 68)])
me_icosphere_001.polygons.foreach_set('material_index', [0, 0, 0, 0, 0, 0, 0, 0, 0, 0, 0, 0, 0, 0, 0, 0, 0, 0, 0, 0, 0, 0, 0, 0, 0, 0, 0, 0, 0, 0, 0, 0, 0, 0, 0, 0, 0, 0, 0, 0, 0, 0, 0, 0, 0, 0, 0, 0, 0, 0, 0, 0, 0, 0, 0, 0, 0, 0, 0, 0, 0, 0, 0, 0, 0, 0, 0, 0, 0, 0, 0, 0, 0, 0, 0, 0, 0, 0, 0, 0, 1, 1, 1, 1, 1, 1, 1, 1, 1, 1, 1, 1, 1, 1, 1, 1, 1, 1, 1, 1, 1])
me_icosphere_001.materials.append(mat_leaves)
me_icosphere_001.materials.append(mat_trunk)
me_icosphere_001.use_remesh_preserve_volume = False
me_icosphere_001.use_remesh_preserve_attributes = False
me_icosphere_001.use_mirror_vertex_groups = False
me_icosphere_001.update()

# ---- objects
ob_icosphere_006 = bpy.data.objects.new('Icosphere.006', me_icosphere_009)
ob_icosphere_005 = bpy.data.objects.new('Icosphere.005', me_icosphere_008)
ob_icosphere_004 = bpy.data.objects.new('Icosphere.004', me_icosphere_007)
ob_icosphere_003 = bpy.data.objects.new('Icosphere.003', me_icosphere_006)
ob_icosphere_002 = bpy.data.objects.new('Icosphere.002', me_icosphere_005)
ob_icosphere_001 = bpy.data.objects.new('Icosphere.001', me_icosphere_004)
ob_plane_001 = bpy.data.objects.new('Plane.001', me_plane_001)
ob_sun = bpy.data.objects.new('Sun', light_sun)
ob_camera = bpy.data.objects.new('Camera', cam_camera_001)
ob_plane = bpy.data.objects.new('Plane', me_plane)
ob_icosphere = bpy.data.objects.new('Icosphere', me_icosphere_001)

# ---- transforms, parenting, visibility, modifiers, constraints
ob_icosphere_006.location = (2.811, 6.57, 7.147)
ob_icosphere_006.rotation_euler = (0.0, -0.0, 2.603)
ob_icosphere_006.scale = (0.5652, 0.5652, 0.5652)
ob_icosphere_006.lineart.crease_threshold = 0.0
_m = ob_icosphere_006.modifiers.new('Decimate', 'DECIMATE')
_m.ratio = 0.7
ob_icosphere_005.location = (6.48, 4.773, 7.147)
ob_icosphere_005.scale = (0.5652, 0.5652, 0.5652)
ob_icosphere_005.lineart.crease_threshold = 0.0
_m = ob_icosphere_005.modifiers.new('Decimate', 'DECIMATE')
_m.ratio = 0.4
ob_icosphere_004.location = (-0.7367, -0.374, 1.402)
ob_icosphere_004.rotation_euler = (0.0, -0.0, 3.555)
ob_icosphere_004.scale = (0.2583, 0.2583, 0.2583)
ob_icosphere_004.lineart.crease_threshold = 0.0
ob_icosphere_003.location = (-3.195, -0.2455, 1.728)
ob_icosphere_003.rotation_euler = (0.0, -0.0, 2.789)
ob_icosphere_003.scale = (0.2583, 0.2583, 0.2583)
ob_icosphere_003.lineart.crease_threshold = 0.0
ob_icosphere_002.location = (3.998, 0.8811, 1.591)
ob_icosphere_002.rotation_euler = (0.0, -0.0, 2.206)
ob_icosphere_002.scale = (0.2583, 0.2583, 0.2583)
ob_icosphere_002.lineart.crease_threshold = 0.0
ob_icosphere_001.location = (-0.4198, -1.662, 1.272)
ob_icosphere_001.rotation_euler = (0.0, -0.0, 0.6297)
ob_icosphere_001.scale = (0.2583, 0.2583, 0.2583)
ob_icosphere_001.lineart.crease_threshold = 0.0
ob_plane_001.location = (-13.02, 5.571, 1.186)
ob_plane_001.rotation_euler = (-1.759, 0.2487, 1.607)
ob_plane_001.scale = (31.73, 11.1, 24.25)
ob_plane_001.lineart.crease_threshold = 0.0
ob_sun.location = (12.51, -9.017, 6.575)
ob_sun.rotation_euler = (-6.763, 1.328, 17.8)
ob_sun.lineart.crease_threshold = 0.0
ob_camera.location = (-5.856, -16.33, 1.693)
ob_camera.rotation_euler = (1.665, 9.025e-06, -0.3434)
ob_camera.scale = (7.407, 18.73, 7.407)
ob_camera.lineart.crease_threshold = 0.0
ob_plane.location = (0.0, 0.0, 0.0)
ob_plane.scale = (8.0, 8.0, -7.973)
ob_plane.lineart.crease_threshold = 0.0
ob_icosphere.location = (1.6, -0.007242, 1.443)
ob_icosphere.scale = (0.2583, 0.2583, 0.2583)
ob_icosphere.lineart.crease_threshold = 0.0

# ---- collection membership
col_collection_1.objects.link(ob_icosphere_006)
col_collection_1.objects.link(ob_icosphere_005)
col_collection_1.objects.link(ob_icosphere_004)
col_collection_1.objects.link(ob_icosphere_003)
col_collection_1.objects.link(ob_icosphere_002)
col_collection_1.objects.link(ob_icosphere_001)
col_collection_1.objects.link(ob_plane_001)
col_collection_1.objects.link(ob_sun)
col_collection_1.objects.link(ob_camera)
col_collection_1.objects.link(ob_plane)
col_collection_1.objects.link(ob_icosphere)

# ---- scene / render settings (as saved in the file)
scene.camera = ob_camera
scene.frame_start = 1; scene.frame_end = 250; scene.frame_set(1)
scene.render.engine = 'BLENDER_EEVEE_NEXT'
scene.render.resolution_percentage = 50
scene.render.dither_intensity = 0.0
scene.cycles.use_denoising = False
scene.cycles.samples = 128
scene.cycles.sampling_pattern = 'TABULATED_SOBOL'
scene.cycles.light_sampling_threshold = 0.0
scene.cycles.use_adaptive_sampling = False
scene.cycles.use_light_tree = False
scene.cycles.blur_glossy = 0.0
scene.cycles.sample_clamp_indirect = 0.0
scene.view_settings.view_transform = 'Standard'
bpy.context.view_layer.update()
